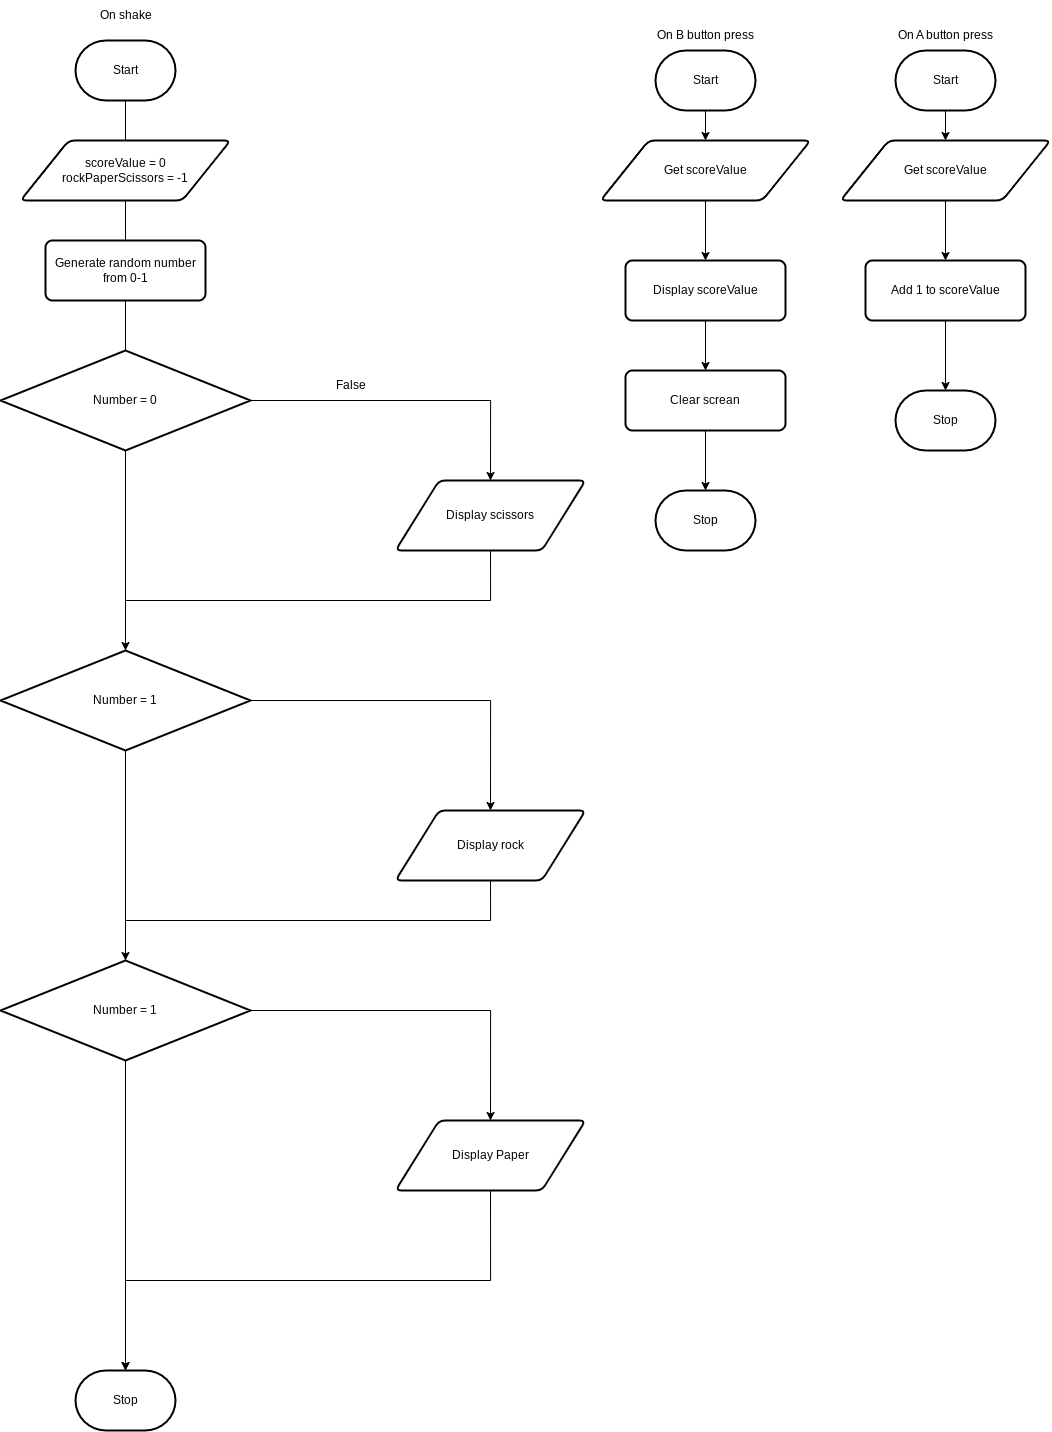

The diagram above was exported from draw.io. Its source (the exported page's mxGraphModel, read from the mxfile embedded in the PNG):
<mxGraphModel dx="976" dy="1796" grid="1" gridSize="10" guides="1" tooltips="1" connect="1" arrows="1" fold="1" page="1" pageScale="1" pageWidth="850" pageHeight="1100" math="0" shadow="0">
  <root>
    <mxCell id="0" />
    <mxCell id="1" parent="0" />
    <mxCell id="5" style="edgeStyle=orthogonalEdgeStyle;html=1;rounded=0;startArrow=none;" parent="1" source="19" target="3" edge="1">
      <mxGeometry relative="1" as="geometry" />
    </mxCell>
    <mxCell id="2" value="Start" style="strokeWidth=2;html=1;shape=mxgraph.flowchart.terminator;whiteSpace=wrap;" parent="1" vertex="1">
      <mxGeometry x="170" y="20" width="100" height="60" as="geometry" />
    </mxCell>
    <mxCell id="3" value="Stop" style="strokeWidth=2;html=1;shape=mxgraph.flowchart.terminator;whiteSpace=wrap;" parent="1" vertex="1">
      <mxGeometry x="170" y="1350" width="100" height="60" as="geometry" />
    </mxCell>
    <mxCell id="8" value="" style="edgeStyle=orthogonalEdgeStyle;html=1;rounded=0;endArrow=none;startArrow=none;" parent="1" source="6" target="7" edge="1">
      <mxGeometry relative="1" as="geometry">
        <mxPoint x="220" y="80" as="sourcePoint" />
        <mxPoint x="220" y="490" as="targetPoint" />
      </mxGeometry>
    </mxCell>
    <mxCell id="13" style="edgeStyle=orthogonalEdgeStyle;html=1;exitX=1;exitY=0.5;exitDx=0;exitDy=0;exitPerimeter=0;entryX=0.5;entryY=0;entryDx=0;entryDy=0;rounded=0;" parent="1" source="7" target="21" edge="1">
      <mxGeometry relative="1" as="geometry">
        <mxPoint x="575" y="480" as="targetPoint" />
      </mxGeometry>
    </mxCell>
    <mxCell id="7" value="Number = 0" style="strokeWidth=2;html=1;shape=mxgraph.flowchart.decision;whiteSpace=wrap;" parent="1" vertex="1">
      <mxGeometry x="95" y="330" width="250" height="100" as="geometry" />
    </mxCell>
    <mxCell id="10" value="" style="edgeStyle=orthogonalEdgeStyle;html=1;rounded=0;endArrow=none;" parent="1" source="2" target="6" edge="1">
      <mxGeometry relative="1" as="geometry">
        <mxPoint x="220" y="80" as="sourcePoint" />
        <mxPoint x="220" y="240" as="targetPoint" />
      </mxGeometry>
    </mxCell>
    <mxCell id="6" value="scoreValue = 0&lt;br&gt;rockPaperScissors = -1" style="shape=parallelogram;html=1;strokeWidth=2;perimeter=parallelogramPerimeter;whiteSpace=wrap;rounded=1;arcSize=12;size=0.23;" parent="1" vertex="1">
      <mxGeometry x="115" y="120" width="210" height="60" as="geometry" />
    </mxCell>
    <mxCell id="11" value="Generate random number from 0-1" style="rounded=1;whiteSpace=wrap;html=1;absoluteArcSize=1;arcSize=14;strokeWidth=2;" parent="1" vertex="1">
      <mxGeometry x="140" y="220" width="160" height="60" as="geometry" />
    </mxCell>
    <mxCell id="16" style="edgeStyle=orthogonalEdgeStyle;rounded=0;html=1;exitX=1;exitY=0.5;exitDx=0;exitDy=0;exitPerimeter=0;entryX=0.5;entryY=0;entryDx=0;entryDy=0;" parent="1" target="22" edge="1">
      <mxGeometry relative="1" as="geometry">
        <mxPoint x="345" y="680" as="sourcePoint" />
        <mxPoint x="570" y="800" as="targetPoint" />
      </mxGeometry>
    </mxCell>
    <mxCell id="14" value="False" style="text;html=1;align=center;verticalAlign=middle;resizable=0;points=[];autosize=1;strokeColor=none;fillColor=none;" parent="1" vertex="1">
      <mxGeometry x="420" y="350" width="50" height="30" as="geometry" />
    </mxCell>
    <mxCell id="18" value="" style="edgeStyle=orthogonalEdgeStyle;html=1;rounded=0;startArrow=none;endArrow=none;" parent="1" source="7" target="17" edge="1">
      <mxGeometry relative="1" as="geometry">
        <mxPoint x="220" y="430" as="sourcePoint" />
        <mxPoint x="220" y="1180" as="targetPoint" />
      </mxGeometry>
    </mxCell>
    <mxCell id="17" value="Number = 1" style="strokeWidth=2;html=1;shape=mxgraph.flowchart.decision;whiteSpace=wrap;" parent="1" vertex="1">
      <mxGeometry x="95" y="630" width="250" height="100" as="geometry" />
    </mxCell>
    <mxCell id="20" value="" style="edgeStyle=orthogonalEdgeStyle;html=1;rounded=0;startArrow=none;endArrow=none;" parent="1" source="17" target="19" edge="1">
      <mxGeometry relative="1" as="geometry">
        <mxPoint x="220" y="730" as="sourcePoint" />
        <mxPoint x="220" y="1180" as="targetPoint" />
      </mxGeometry>
    </mxCell>
    <mxCell id="19" value="Number = 1" style="strokeWidth=2;html=1;shape=mxgraph.flowchart.decision;whiteSpace=wrap;" parent="1" vertex="1">
      <mxGeometry x="95" y="940" width="250" height="100" as="geometry" />
    </mxCell>
    <mxCell id="21" value="Display scissors" style="shape=parallelogram;html=1;strokeWidth=2;perimeter=parallelogramPerimeter;whiteSpace=wrap;rounded=1;arcSize=12;size=0.23;" parent="1" vertex="1">
      <mxGeometry x="490" y="460" width="190" height="70" as="geometry" />
    </mxCell>
    <mxCell id="22" value="Display rock" style="shape=parallelogram;html=1;strokeWidth=2;perimeter=parallelogramPerimeter;whiteSpace=wrap;rounded=1;arcSize=12;size=0.23;" parent="1" vertex="1">
      <mxGeometry x="490" y="790" width="190" height="70" as="geometry" />
    </mxCell>
    <mxCell id="23" style="edgeStyle=orthogonalEdgeStyle;rounded=0;html=1;exitX=1;exitY=0.5;exitDx=0;exitDy=0;exitPerimeter=0;entryX=0.5;entryY=0;entryDx=0;entryDy=0;" edge="1" parent="1">
      <mxGeometry relative="1" as="geometry">
        <mxPoint x="345" y="990" as="sourcePoint" />
        <mxPoint x="584.9999999999998" y="1100" as="targetPoint" />
      </mxGeometry>
    </mxCell>
    <mxCell id="24" value="Display Paper" style="shape=parallelogram;html=1;strokeWidth=2;perimeter=parallelogramPerimeter;whiteSpace=wrap;rounded=1;arcSize=12;size=0.23;" vertex="1" parent="1">
      <mxGeometry x="490" y="1100" width="190" height="70" as="geometry" />
    </mxCell>
    <mxCell id="25" style="edgeStyle=orthogonalEdgeStyle;rounded=0;html=1;exitX=0.5;exitY=1;exitDx=0;exitDy=0;entryX=0.5;entryY=0;entryDx=0;entryDy=0;entryPerimeter=0;" edge="1" parent="1" source="22" target="19">
      <mxGeometry relative="1" as="geometry">
        <mxPoint x="360" y="910" as="sourcePoint" />
        <mxPoint x="220" y="930" as="targetPoint" />
      </mxGeometry>
    </mxCell>
    <mxCell id="26" style="edgeStyle=orthogonalEdgeStyle;rounded=0;html=1;exitX=0.5;exitY=1;exitDx=0;exitDy=0;entryX=0.5;entryY=0;entryDx=0;entryDy=0;entryPerimeter=0;" edge="1" parent="1" source="24" target="3">
      <mxGeometry relative="1" as="geometry">
        <mxPoint x="584.9999999999998" y="1250" as="sourcePoint" />
        <mxPoint x="220" y="1470" as="targetPoint" />
      </mxGeometry>
    </mxCell>
    <mxCell id="27" style="edgeStyle=orthogonalEdgeStyle;rounded=0;html=1;exitX=0.5;exitY=1;exitDx=0;exitDy=0;" edge="1" parent="1" source="21">
      <mxGeometry relative="1" as="geometry">
        <mxPoint x="584.9999999999998" y="560" as="sourcePoint" />
        <mxPoint x="219.9999999999999" y="630" as="targetPoint" />
      </mxGeometry>
    </mxCell>
    <mxCell id="31" style="edgeStyle=none;html=1;entryX=0.5;entryY=0;entryDx=0;entryDy=0;" edge="1" parent="1" source="28" target="30">
      <mxGeometry relative="1" as="geometry" />
    </mxCell>
    <mxCell id="28" value="Start" style="strokeWidth=2;html=1;shape=mxgraph.flowchart.terminator;whiteSpace=wrap;" vertex="1" parent="1">
      <mxGeometry x="750" y="30" width="100" height="60" as="geometry" />
    </mxCell>
    <mxCell id="29" value="On shake" style="text;html=1;align=center;verticalAlign=middle;resizable=0;points=[];autosize=1;strokeColor=none;fillColor=none;" vertex="1" parent="1">
      <mxGeometry x="185" y="-20" width="70" height="30" as="geometry" />
    </mxCell>
    <mxCell id="34" style="edgeStyle=none;html=1;exitX=0.5;exitY=1;exitDx=0;exitDy=0;entryX=0.5;entryY=0;entryDx=0;entryDy=0;" edge="1" parent="1" source="30" target="33">
      <mxGeometry relative="1" as="geometry" />
    </mxCell>
    <mxCell id="30" value="Get scoreValue" style="shape=parallelogram;html=1;strokeWidth=2;perimeter=parallelogramPerimeter;whiteSpace=wrap;rounded=1;arcSize=12;size=0.23;" vertex="1" parent="1">
      <mxGeometry x="695" y="120" width="210" height="60" as="geometry" />
    </mxCell>
    <mxCell id="36" style="edgeStyle=none;html=1;exitX=0.5;exitY=1;exitDx=0;exitDy=0;entryX=0.5;entryY=0;entryDx=0;entryDy=0;" edge="1" parent="1" source="33" target="35">
      <mxGeometry relative="1" as="geometry" />
    </mxCell>
    <mxCell id="33" value="Display scoreValue" style="rounded=1;whiteSpace=wrap;html=1;absoluteArcSize=1;arcSize=14;strokeWidth=2;" vertex="1" parent="1">
      <mxGeometry x="720" y="240" width="160" height="60" as="geometry" />
    </mxCell>
    <mxCell id="38" style="edgeStyle=none;html=1;exitX=0.5;exitY=1;exitDx=0;exitDy=0;entryX=0.5;entryY=0;entryDx=0;entryDy=0;entryPerimeter=0;" edge="1" parent="1" source="35" target="37">
      <mxGeometry relative="1" as="geometry" />
    </mxCell>
    <mxCell id="35" value="Clear screan" style="rounded=1;whiteSpace=wrap;html=1;absoluteArcSize=1;arcSize=14;strokeWidth=2;" vertex="1" parent="1">
      <mxGeometry x="720" y="350" width="160" height="60" as="geometry" />
    </mxCell>
    <mxCell id="37" value="Stop" style="strokeWidth=2;html=1;shape=mxgraph.flowchart.terminator;whiteSpace=wrap;" vertex="1" parent="1">
      <mxGeometry x="750" y="470" width="100" height="60" as="geometry" />
    </mxCell>
    <mxCell id="47" style="edgeStyle=none;html=1;exitX=0.5;exitY=1;exitDx=0;exitDy=0;exitPerimeter=0;entryX=0.5;entryY=0;entryDx=0;entryDy=0;" edge="1" parent="1" source="43" target="44">
      <mxGeometry relative="1" as="geometry" />
    </mxCell>
    <mxCell id="43" value="Start" style="strokeWidth=2;html=1;shape=mxgraph.flowchart.terminator;whiteSpace=wrap;" vertex="1" parent="1">
      <mxGeometry x="990" y="30" width="100" height="60" as="geometry" />
    </mxCell>
    <mxCell id="46" style="edgeStyle=none;html=1;exitX=0.5;exitY=1;exitDx=0;exitDy=0;entryX=0.5;entryY=0;entryDx=0;entryDy=0;" edge="1" parent="1" source="44" target="45">
      <mxGeometry relative="1" as="geometry" />
    </mxCell>
    <mxCell id="44" value="Get scoreValue" style="shape=parallelogram;html=1;strokeWidth=2;perimeter=parallelogramPerimeter;whiteSpace=wrap;rounded=1;arcSize=12;size=0.23;" vertex="1" parent="1">
      <mxGeometry x="935" y="120" width="210" height="60" as="geometry" />
    </mxCell>
    <mxCell id="49" style="edgeStyle=none;html=1;exitX=0.5;exitY=1;exitDx=0;exitDy=0;entryX=0.5;entryY=0;entryDx=0;entryDy=0;entryPerimeter=0;" edge="1" parent="1" source="45" target="48">
      <mxGeometry relative="1" as="geometry" />
    </mxCell>
    <mxCell id="45" value="Add 1 to scoreValue" style="rounded=1;whiteSpace=wrap;html=1;absoluteArcSize=1;arcSize=14;strokeWidth=2;" vertex="1" parent="1">
      <mxGeometry x="960" y="240" width="160" height="60" as="geometry" />
    </mxCell>
    <mxCell id="48" value="Stop" style="strokeWidth=2;html=1;shape=mxgraph.flowchart.terminator;whiteSpace=wrap;" vertex="1" parent="1">
      <mxGeometry x="990" y="370" width="100" height="60" as="geometry" />
    </mxCell>
    <mxCell id="50" value="On B button press" style="text;html=1;align=center;verticalAlign=middle;resizable=0;points=[];autosize=1;strokeColor=none;fillColor=none;" vertex="1" parent="1">
      <mxGeometry x="740" width="120" height="30" as="geometry" />
    </mxCell>
    <mxCell id="51" value="On A button press" style="text;html=1;align=center;verticalAlign=middle;resizable=0;points=[];autosize=1;strokeColor=none;fillColor=none;" vertex="1" parent="1">
      <mxGeometry x="980" width="120" height="30" as="geometry" />
    </mxCell>
  </root>
</mxGraphModel>